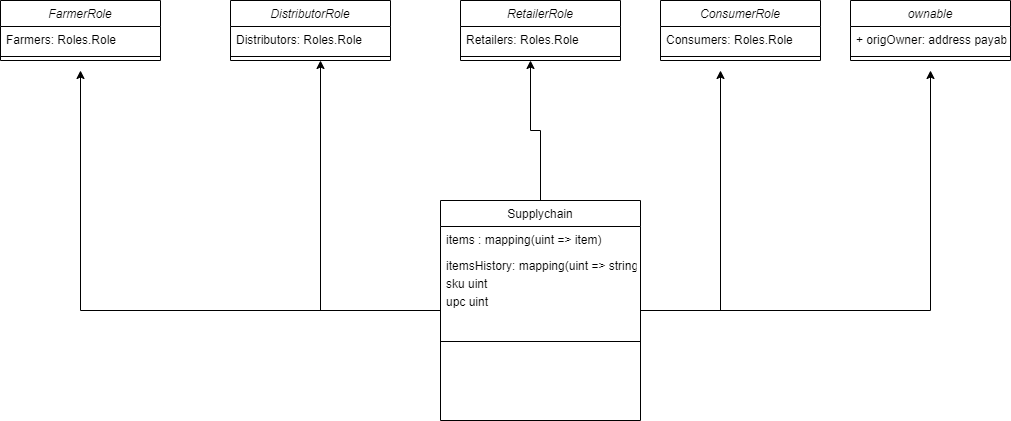

The diagram above was exported from draw.io. Its source (the exported page's mxGraphModel, read from the mxfile embedded in the PNG):
<mxGraphModel dx="2062" dy="1094" grid="1" gridSize="10" guides="1" tooltips="1" connect="1" arrows="1" fold="1" page="1" pageScale="1" pageWidth="827" pageHeight="1169" math="0" shadow="0">
  <root>
    <mxCell id="WIyWlLk6GJQsqaUBKTNV-0" />
    <mxCell id="WIyWlLk6GJQsqaUBKTNV-1" parent="WIyWlLk6GJQsqaUBKTNV-0" />
    <mxCell id="zkfFHV4jXpPFQw0GAbJ--0" value="FarmerRole" style="swimlane;fontStyle=2;align=center;verticalAlign=top;childLayout=stackLayout;horizontal=1;startSize=26;horizontalStack=0;resizeParent=1;resizeLast=0;collapsible=1;marginBottom=0;rounded=0;shadow=0;strokeWidth=1;" parent="WIyWlLk6GJQsqaUBKTNV-1" vertex="1">
      <mxGeometry x="300" y="120" width="160" height="60" as="geometry">
        <mxRectangle x="230" y="140" width="160" height="26" as="alternateBounds" />
      </mxGeometry>
    </mxCell>
    <mxCell id="zkfFHV4jXpPFQw0GAbJ--2" value="Farmers: Roles.Role" style="text;align=left;verticalAlign=top;spacingLeft=4;spacingRight=4;overflow=hidden;rotatable=0;points=[[0,0.5],[1,0.5]];portConstraint=eastwest;rounded=0;shadow=0;html=0;" parent="zkfFHV4jXpPFQw0GAbJ--0" vertex="1">
      <mxGeometry y="26" width="160" height="26" as="geometry" />
    </mxCell>
    <mxCell id="zkfFHV4jXpPFQw0GAbJ--4" value="" style="line;html=1;strokeWidth=1;align=left;verticalAlign=middle;spacingTop=-1;spacingLeft=3;spacingRight=3;rotatable=0;labelPosition=right;points=[];portConstraint=eastwest;" parent="zkfFHV4jXpPFQw0GAbJ--0" vertex="1">
      <mxGeometry y="52" width="160" height="8" as="geometry" />
    </mxCell>
    <mxCell id="9qSQ34w3Zy6G5HgKxUtW-16" style="edgeStyle=orthogonalEdgeStyle;rounded=0;orthogonalLoop=1;jettySize=auto;html=1;" edge="1" parent="WIyWlLk6GJQsqaUBKTNV-1" source="zkfFHV4jXpPFQw0GAbJ--6">
      <mxGeometry relative="1" as="geometry">
        <mxPoint x="380" y="190" as="targetPoint" />
      </mxGeometry>
    </mxCell>
    <mxCell id="9qSQ34w3Zy6G5HgKxUtW-17" style="edgeStyle=orthogonalEdgeStyle;rounded=0;orthogonalLoop=1;jettySize=auto;html=1;" edge="1" parent="WIyWlLk6GJQsqaUBKTNV-1" source="zkfFHV4jXpPFQw0GAbJ--6">
      <mxGeometry relative="1" as="geometry">
        <mxPoint x="620" y="180" as="targetPoint" />
      </mxGeometry>
    </mxCell>
    <mxCell id="9qSQ34w3Zy6G5HgKxUtW-18" style="edgeStyle=orthogonalEdgeStyle;rounded=0;orthogonalLoop=1;jettySize=auto;html=1;" edge="1" parent="WIyWlLk6GJQsqaUBKTNV-1" source="zkfFHV4jXpPFQw0GAbJ--6">
      <mxGeometry relative="1" as="geometry">
        <mxPoint x="830" y="180" as="targetPoint" />
      </mxGeometry>
    </mxCell>
    <mxCell id="9qSQ34w3Zy6G5HgKxUtW-19" style="edgeStyle=orthogonalEdgeStyle;rounded=0;orthogonalLoop=1;jettySize=auto;html=1;" edge="1" parent="WIyWlLk6GJQsqaUBKTNV-1" source="zkfFHV4jXpPFQw0GAbJ--6">
      <mxGeometry relative="1" as="geometry">
        <mxPoint x="1020" y="190" as="targetPoint" />
      </mxGeometry>
    </mxCell>
    <mxCell id="9qSQ34w3Zy6G5HgKxUtW-20" style="edgeStyle=orthogonalEdgeStyle;rounded=0;orthogonalLoop=1;jettySize=auto;html=1;" edge="1" parent="WIyWlLk6GJQsqaUBKTNV-1" source="zkfFHV4jXpPFQw0GAbJ--6">
      <mxGeometry relative="1" as="geometry">
        <mxPoint x="1230" y="190" as="targetPoint" />
      </mxGeometry>
    </mxCell>
    <mxCell id="zkfFHV4jXpPFQw0GAbJ--6" value="Supplychain" style="swimlane;fontStyle=0;align=center;verticalAlign=top;childLayout=stackLayout;horizontal=1;startSize=26;horizontalStack=0;resizeParent=1;resizeLast=0;collapsible=1;marginBottom=0;rounded=0;shadow=0;strokeWidth=1;" parent="WIyWlLk6GJQsqaUBKTNV-1" vertex="1">
      <mxGeometry x="740" y="320" width="200" height="220" as="geometry">
        <mxRectangle x="90" y="360" width="160" height="26" as="alternateBounds" />
      </mxGeometry>
    </mxCell>
    <mxCell id="zkfFHV4jXpPFQw0GAbJ--7" value="items : mapping(uint =&gt; item)" style="text;align=left;verticalAlign=top;spacingLeft=4;spacingRight=4;overflow=hidden;rotatable=0;points=[[0,0.5],[1,0.5]];portConstraint=eastwest;" parent="zkfFHV4jXpPFQw0GAbJ--6" vertex="1">
      <mxGeometry y="26" width="200" height="26" as="geometry" />
    </mxCell>
    <mxCell id="zkfFHV4jXpPFQw0GAbJ--8" value="itemsHistory: mapping(uint =&gt; string)" style="text;align=left;verticalAlign=top;spacingLeft=4;spacingRight=4;overflow=hidden;rotatable=0;points=[[0,0.5],[1,0.5]];portConstraint=eastwest;rounded=0;shadow=0;html=0;" parent="zkfFHV4jXpPFQw0GAbJ--6" vertex="1">
      <mxGeometry y="52" width="200" height="18" as="geometry" />
    </mxCell>
    <mxCell id="9qSQ34w3Zy6G5HgKxUtW-13" value="sku uint" style="text;align=left;verticalAlign=top;spacingLeft=4;spacingRight=4;overflow=hidden;rotatable=0;points=[[0,0.5],[1,0.5]];portConstraint=eastwest;rounded=0;shadow=0;html=0;" vertex="1" parent="zkfFHV4jXpPFQw0GAbJ--6">
      <mxGeometry y="70" width="200" height="18" as="geometry" />
    </mxCell>
    <mxCell id="9qSQ34w3Zy6G5HgKxUtW-15" value="upc uint" style="text;align=left;verticalAlign=top;spacingLeft=4;spacingRight=4;overflow=hidden;rotatable=0;points=[[0,0.5],[1,0.5]];portConstraint=eastwest;rounded=0;shadow=0;html=0;" vertex="1" parent="zkfFHV4jXpPFQw0GAbJ--6">
      <mxGeometry y="88" width="200" height="18" as="geometry" />
    </mxCell>
    <mxCell id="zkfFHV4jXpPFQw0GAbJ--9" value="" style="line;html=1;strokeWidth=1;align=left;verticalAlign=middle;spacingTop=-1;spacingLeft=3;spacingRight=3;rotatable=0;labelPosition=right;points=[];portConstraint=eastwest;" parent="zkfFHV4jXpPFQw0GAbJ--6" vertex="1">
      <mxGeometry y="106" width="200" height="70" as="geometry" />
    </mxCell>
    <mxCell id="9qSQ34w3Zy6G5HgKxUtW-27" style="edgeStyle=orthogonalEdgeStyle;rounded=0;orthogonalLoop=1;jettySize=auto;html=1;exitX=1;exitY=0.5;exitDx=0;exitDy=0;" edge="1" parent="zkfFHV4jXpPFQw0GAbJ--6" source="9qSQ34w3Zy6G5HgKxUtW-15" target="9qSQ34w3Zy6G5HgKxUtW-15">
      <mxGeometry relative="1" as="geometry" />
    </mxCell>
    <mxCell id="9qSQ34w3Zy6G5HgKxUtW-0" value="DistributorRole" style="swimlane;fontStyle=2;align=center;verticalAlign=top;childLayout=stackLayout;horizontal=1;startSize=26;horizontalStack=0;resizeParent=1;resizeLast=0;collapsible=1;marginBottom=0;rounded=0;shadow=0;strokeWidth=1;" vertex="1" parent="WIyWlLk6GJQsqaUBKTNV-1">
      <mxGeometry x="530" y="120" width="160" height="60" as="geometry">
        <mxRectangle x="230" y="140" width="160" height="26" as="alternateBounds" />
      </mxGeometry>
    </mxCell>
    <mxCell id="9qSQ34w3Zy6G5HgKxUtW-1" value="Distributors: Roles.Role" style="text;align=left;verticalAlign=top;spacingLeft=4;spacingRight=4;overflow=hidden;rotatable=0;points=[[0,0.5],[1,0.5]];portConstraint=eastwest;rounded=0;shadow=0;html=0;" vertex="1" parent="9qSQ34w3Zy6G5HgKxUtW-0">
      <mxGeometry y="26" width="160" height="26" as="geometry" />
    </mxCell>
    <mxCell id="9qSQ34w3Zy6G5HgKxUtW-2" value="" style="line;html=1;strokeWidth=1;align=left;verticalAlign=middle;spacingTop=-1;spacingLeft=3;spacingRight=3;rotatable=0;labelPosition=right;points=[];portConstraint=eastwest;" vertex="1" parent="9qSQ34w3Zy6G5HgKxUtW-0">
      <mxGeometry y="52" width="160" height="8" as="geometry" />
    </mxCell>
    <mxCell id="9qSQ34w3Zy6G5HgKxUtW-3" value="RetailerRole" style="swimlane;fontStyle=2;align=center;verticalAlign=top;childLayout=stackLayout;horizontal=1;startSize=26;horizontalStack=0;resizeParent=1;resizeLast=0;collapsible=1;marginBottom=0;rounded=0;shadow=0;strokeWidth=1;" vertex="1" parent="WIyWlLk6GJQsqaUBKTNV-1">
      <mxGeometry x="760" y="120" width="160" height="60" as="geometry">
        <mxRectangle x="230" y="140" width="160" height="26" as="alternateBounds" />
      </mxGeometry>
    </mxCell>
    <mxCell id="9qSQ34w3Zy6G5HgKxUtW-4" value="Retailers: Roles.Role" style="text;align=left;verticalAlign=top;spacingLeft=4;spacingRight=4;overflow=hidden;rotatable=0;points=[[0,0.5],[1,0.5]];portConstraint=eastwest;rounded=0;shadow=0;html=0;" vertex="1" parent="9qSQ34w3Zy6G5HgKxUtW-3">
      <mxGeometry y="26" width="160" height="26" as="geometry" />
    </mxCell>
    <mxCell id="9qSQ34w3Zy6G5HgKxUtW-5" value="" style="line;html=1;strokeWidth=1;align=left;verticalAlign=middle;spacingTop=-1;spacingLeft=3;spacingRight=3;rotatable=0;labelPosition=right;points=[];portConstraint=eastwest;" vertex="1" parent="9qSQ34w3Zy6G5HgKxUtW-3">
      <mxGeometry y="52" width="160" height="8" as="geometry" />
    </mxCell>
    <mxCell id="9qSQ34w3Zy6G5HgKxUtW-6" value="ConsumerRole" style="swimlane;fontStyle=2;align=center;verticalAlign=top;childLayout=stackLayout;horizontal=1;startSize=26;horizontalStack=0;resizeParent=1;resizeLast=0;collapsible=1;marginBottom=0;rounded=0;shadow=0;strokeWidth=1;" vertex="1" parent="WIyWlLk6GJQsqaUBKTNV-1">
      <mxGeometry x="960" y="120" width="160" height="60" as="geometry">
        <mxRectangle x="230" y="140" width="160" height="26" as="alternateBounds" />
      </mxGeometry>
    </mxCell>
    <mxCell id="9qSQ34w3Zy6G5HgKxUtW-7" value="Consumers: Roles.Role" style="text;align=left;verticalAlign=top;spacingLeft=4;spacingRight=4;overflow=hidden;rotatable=0;points=[[0,0.5],[1,0.5]];portConstraint=eastwest;rounded=0;shadow=0;html=0;" vertex="1" parent="9qSQ34w3Zy6G5HgKxUtW-6">
      <mxGeometry y="26" width="160" height="26" as="geometry" />
    </mxCell>
    <mxCell id="9qSQ34w3Zy6G5HgKxUtW-8" value="" style="line;html=1;strokeWidth=1;align=left;verticalAlign=middle;spacingTop=-1;spacingLeft=3;spacingRight=3;rotatable=0;labelPosition=right;points=[];portConstraint=eastwest;" vertex="1" parent="9qSQ34w3Zy6G5HgKxUtW-6">
      <mxGeometry y="52" width="160" height="8" as="geometry" />
    </mxCell>
    <mxCell id="9qSQ34w3Zy6G5HgKxUtW-9" value="ownable" style="swimlane;fontStyle=2;align=center;verticalAlign=top;childLayout=stackLayout;horizontal=1;startSize=26;horizontalStack=0;resizeParent=1;resizeLast=0;collapsible=1;marginBottom=0;rounded=0;shadow=0;strokeWidth=1;" vertex="1" parent="WIyWlLk6GJQsqaUBKTNV-1">
      <mxGeometry x="1150" y="120" width="160" height="60" as="geometry">
        <mxRectangle x="230" y="140" width="160" height="26" as="alternateBounds" />
      </mxGeometry>
    </mxCell>
    <mxCell id="9qSQ34w3Zy6G5HgKxUtW-10" value="+ origOwner: address payable" style="text;align=left;verticalAlign=top;spacingLeft=4;spacingRight=4;overflow=hidden;rotatable=0;points=[[0,0.5],[1,0.5]];portConstraint=eastwest;rounded=0;shadow=0;html=0;" vertex="1" parent="9qSQ34w3Zy6G5HgKxUtW-9">
      <mxGeometry y="26" width="160" height="26" as="geometry" />
    </mxCell>
    <mxCell id="9qSQ34w3Zy6G5HgKxUtW-11" value="" style="line;html=1;strokeWidth=1;align=left;verticalAlign=middle;spacingTop=-1;spacingLeft=3;spacingRight=3;rotatable=0;labelPosition=right;points=[];portConstraint=eastwest;" vertex="1" parent="9qSQ34w3Zy6G5HgKxUtW-9">
      <mxGeometry y="52" width="160" height="8" as="geometry" />
    </mxCell>
  </root>
</mxGraphModel>